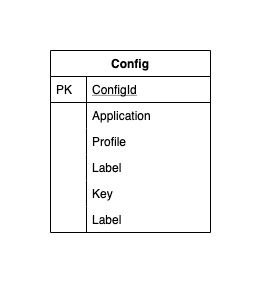

The diagram above was exported from draw.io. Its source (the exported page's mxGraphModel, read from the mxfile embedded in the PNG):
<mxGraphModel dx="1186" dy="747" grid="1" gridSize="10" guides="1" tooltips="1" connect="1" arrows="1" fold="1" page="1" pageScale="1" pageWidth="827" pageHeight="1169" math="0" shadow="0">
  <root>
    <mxCell id="WIyWlLk6GJQsqaUBKTNV-0" />
    <mxCell id="WIyWlLk6GJQsqaUBKTNV-1" parent="WIyWlLk6GJQsqaUBKTNV-0" />
    <mxCell id="zkfFHV4jXpPFQw0GAbJ--56" value="Config" style="swimlane;fontStyle=1;childLayout=stackLayout;horizontal=1;startSize=26;horizontalStack=0;resizeParent=1;resizeLast=0;collapsible=1;marginBottom=0;rounded=0;shadow=0;strokeWidth=1;" parent="WIyWlLk6GJQsqaUBKTNV-1" vertex="1">
      <mxGeometry x="400" y="120" width="160" height="182" as="geometry">
        <mxRectangle x="260" y="80" width="160" height="26" as="alternateBounds" />
      </mxGeometry>
    </mxCell>
    <mxCell id="zkfFHV4jXpPFQw0GAbJ--57" value="ConfigId" style="shape=partialRectangle;top=0;left=0;right=0;bottom=1;align=left;verticalAlign=top;fillColor=none;spacingLeft=40;spacingRight=4;overflow=hidden;rotatable=0;points=[[0,0.5],[1,0.5]];portConstraint=eastwest;dropTarget=0;rounded=0;shadow=0;strokeWidth=1;fontStyle=4" parent="zkfFHV4jXpPFQw0GAbJ--56" vertex="1">
      <mxGeometry y="26" width="160" height="26" as="geometry" />
    </mxCell>
    <mxCell id="zkfFHV4jXpPFQw0GAbJ--58" value="PK" style="shape=partialRectangle;top=0;left=0;bottom=0;fillColor=none;align=left;verticalAlign=top;spacingLeft=4;spacingRight=4;overflow=hidden;rotatable=0;points=[];portConstraint=eastwest;part=1;" parent="zkfFHV4jXpPFQw0GAbJ--57" vertex="1" connectable="0">
      <mxGeometry width="36" height="26" as="geometry" />
    </mxCell>
    <mxCell id="zkfFHV4jXpPFQw0GAbJ--59" value="Application" style="shape=partialRectangle;top=0;left=0;right=0;bottom=0;align=left;verticalAlign=top;fillColor=none;spacingLeft=40;spacingRight=4;overflow=hidden;rotatable=0;points=[[0,0.5],[1,0.5]];portConstraint=eastwest;dropTarget=0;rounded=0;shadow=0;strokeWidth=1;" parent="zkfFHV4jXpPFQw0GAbJ--56" vertex="1">
      <mxGeometry y="52" width="160" height="26" as="geometry" />
    </mxCell>
    <mxCell id="zkfFHV4jXpPFQw0GAbJ--60" value="" style="shape=partialRectangle;top=0;left=0;bottom=0;fillColor=none;align=left;verticalAlign=top;spacingLeft=4;spacingRight=4;overflow=hidden;rotatable=0;points=[];portConstraint=eastwest;part=1;" parent="zkfFHV4jXpPFQw0GAbJ--59" vertex="1" connectable="0">
      <mxGeometry width="36" height="26" as="geometry" />
    </mxCell>
    <mxCell id="zkfFHV4jXpPFQw0GAbJ--61" value="Profile" style="shape=partialRectangle;top=0;left=0;right=0;bottom=0;align=left;verticalAlign=top;fillColor=none;spacingLeft=40;spacingRight=4;overflow=hidden;rotatable=0;points=[[0,0.5],[1,0.5]];portConstraint=eastwest;dropTarget=0;rounded=0;shadow=0;strokeWidth=1;" parent="zkfFHV4jXpPFQw0GAbJ--56" vertex="1">
      <mxGeometry y="78" width="160" height="26" as="geometry" />
    </mxCell>
    <mxCell id="zkfFHV4jXpPFQw0GAbJ--62" value="" style="shape=partialRectangle;top=0;left=0;bottom=0;fillColor=none;align=left;verticalAlign=top;spacingLeft=4;spacingRight=4;overflow=hidden;rotatable=0;points=[];portConstraint=eastwest;part=1;" parent="zkfFHV4jXpPFQw0GAbJ--61" vertex="1" connectable="0">
      <mxGeometry width="36" height="26" as="geometry" />
    </mxCell>
    <mxCell id="V6GeuNtU9oCwGi0tlP2v-0" value="Label" style="shape=partialRectangle;top=0;left=0;right=0;bottom=0;align=left;verticalAlign=top;fillColor=none;spacingLeft=40;spacingRight=4;overflow=hidden;rotatable=0;points=[[0,0.5],[1,0.5]];portConstraint=eastwest;dropTarget=0;rounded=0;shadow=0;strokeWidth=1;" parent="zkfFHV4jXpPFQw0GAbJ--56" vertex="1">
      <mxGeometry y="104" width="160" height="26" as="geometry" />
    </mxCell>
    <mxCell id="V6GeuNtU9oCwGi0tlP2v-1" value="" style="shape=partialRectangle;top=0;left=0;bottom=0;fillColor=none;align=left;verticalAlign=top;spacingLeft=4;spacingRight=4;overflow=hidden;rotatable=0;points=[];portConstraint=eastwest;part=1;" parent="V6GeuNtU9oCwGi0tlP2v-0" vertex="1" connectable="0">
      <mxGeometry width="36" height="26" as="geometry" />
    </mxCell>
    <mxCell id="V6GeuNtU9oCwGi0tlP2v-2" value="Key" style="shape=partialRectangle;top=0;left=0;right=0;bottom=0;align=left;verticalAlign=top;fillColor=none;spacingLeft=40;spacingRight=4;overflow=hidden;rotatable=0;points=[[0,0.5],[1,0.5]];portConstraint=eastwest;dropTarget=0;rounded=0;shadow=0;strokeWidth=1;" parent="zkfFHV4jXpPFQw0GAbJ--56" vertex="1">
      <mxGeometry y="130" width="160" height="26" as="geometry" />
    </mxCell>
    <mxCell id="V6GeuNtU9oCwGi0tlP2v-3" value="" style="shape=partialRectangle;top=0;left=0;bottom=0;fillColor=none;align=left;verticalAlign=top;spacingLeft=4;spacingRight=4;overflow=hidden;rotatable=0;points=[];portConstraint=eastwest;part=1;" parent="V6GeuNtU9oCwGi0tlP2v-2" vertex="1" connectable="0">
      <mxGeometry width="36" height="26" as="geometry" />
    </mxCell>
    <mxCell id="V6GeuNtU9oCwGi0tlP2v-4" value="Label" style="shape=partialRectangle;top=0;left=0;right=0;bottom=0;align=left;verticalAlign=top;fillColor=none;spacingLeft=40;spacingRight=4;overflow=hidden;rotatable=0;points=[[0,0.5],[1,0.5]];portConstraint=eastwest;dropTarget=0;rounded=0;shadow=0;strokeWidth=1;" parent="zkfFHV4jXpPFQw0GAbJ--56" vertex="1">
      <mxGeometry y="156" width="160" height="26" as="geometry" />
    </mxCell>
    <mxCell id="V6GeuNtU9oCwGi0tlP2v-5" value="" style="shape=partialRectangle;top=0;left=0;bottom=0;fillColor=none;align=left;verticalAlign=top;spacingLeft=4;spacingRight=4;overflow=hidden;rotatable=0;points=[];portConstraint=eastwest;part=1;" parent="V6GeuNtU9oCwGi0tlP2v-4" vertex="1" connectable="0">
      <mxGeometry width="36" height="26" as="geometry" />
    </mxCell>
  </root>
</mxGraphModel>